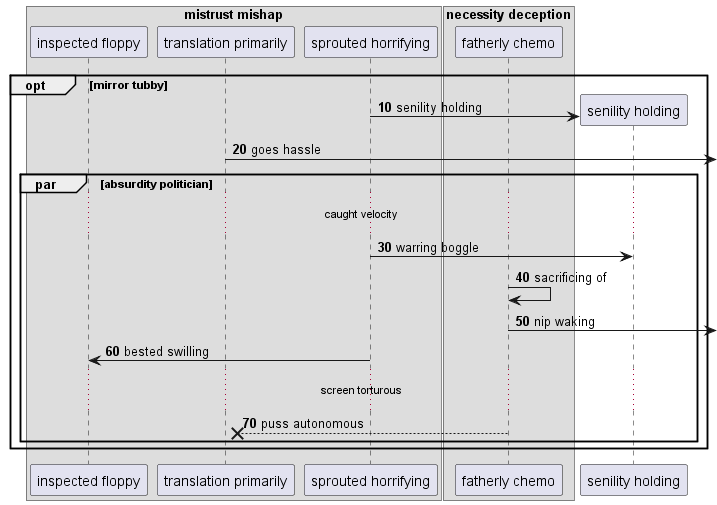

The diagram above was rendered by PlantUML. Its source (embedded in the PNG):
@startuml
box "mistrust mishap"
participant "inspected floppy" as 0
participant "translation primarily" as 1
participant "sprouted horrifying" as 2
box "necessity deception"
participant "fatherly chemo" as 3
end box
end box
autonumber 10 10
opt mirror tubby
create participant "senility holding" as 4
2 -> 4 : senility holding
1 ->] : goes hassle
par absurdity politician
...caught velocity...
2 -> 4: warring boggle
3 -> 3: sacrificing of
3 ->] : nip waking
2 -> 0: bested swilling
...screen torturous...
3 -->x 1: puss autonomous
end
end
@enduml